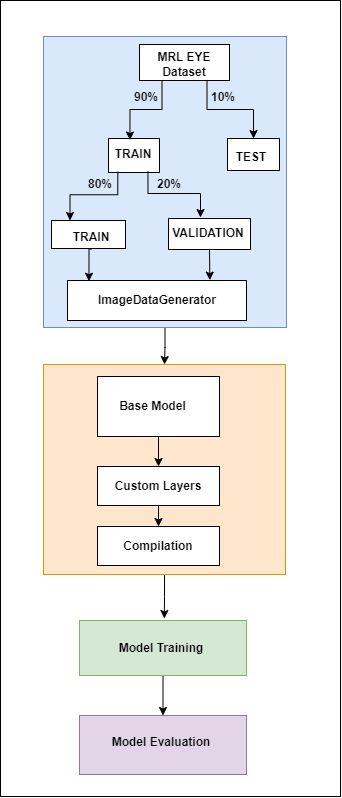

The diagram above was exported from draw.io. Its source (the exported page's mxGraphModel, read from the mxfile embedded in the PNG):
<mxGraphModel dx="3475" dy="2833" grid="0" gridSize="10" guides="1" tooltips="1" connect="1" arrows="1" fold="1" page="1" pageScale="1" pageWidth="850" pageHeight="1400" math="0" shadow="0">
  <root>
    <mxCell id="0" />
    <mxCell id="1" parent="0" />
    <mxCell id="hQGeeRermnrXypAgys2Y-60" value="" style="rounded=0;whiteSpace=wrap;html=1;" vertex="1" parent="1">
      <mxGeometry x="-568" y="-1251" width="340" height="796" as="geometry" />
    </mxCell>
    <mxCell id="hQGeeRermnrXypAgys2Y-51" style="edgeStyle=orthogonalEdgeStyle;rounded=0;orthogonalLoop=1;jettySize=auto;html=1;entryX=0.5;entryY=0;entryDx=0;entryDy=0;" edge="1" parent="1" source="hQGeeRermnrXypAgys2Y-36" target="hQGeeRermnrXypAgys2Y-45">
      <mxGeometry relative="1" as="geometry" />
    </mxCell>
    <mxCell id="hQGeeRermnrXypAgys2Y-36" value="" style="rounded=0;whiteSpace=wrap;html=1;fillColor=#dae8fc;strokeColor=#6c8ebf;" vertex="1" parent="1">
      <mxGeometry x="-525" y="-1215" width="243" height="291" as="geometry" />
    </mxCell>
    <mxCell id="hQGeeRermnrXypAgys2Y-53" style="edgeStyle=orthogonalEdgeStyle;rounded=0;orthogonalLoop=1;jettySize=auto;html=1;exitX=0.5;exitY=1;exitDx=0;exitDy=0;" edge="1" parent="1" source="hQGeeRermnrXypAgys2Y-45">
      <mxGeometry relative="1" as="geometry">
        <mxPoint x="-404.1666666666665" y="-633.000025431315" as="targetPoint" />
      </mxGeometry>
    </mxCell>
    <mxCell id="hQGeeRermnrXypAgys2Y-45" value="" style="rounded=0;whiteSpace=wrap;html=1;fillColor=#ffe6cc;strokeColor=#d79b00;" vertex="1" parent="1">
      <mxGeometry x="-525" y="-887" width="242" height="210" as="geometry" />
    </mxCell>
    <mxCell id="hQGeeRermnrXypAgys2Y-9" style="edgeStyle=orthogonalEdgeStyle;rounded=0;orthogonalLoop=1;jettySize=auto;html=1;exitX=0.75;exitY=1;exitDx=0;exitDy=0;entryX=0.5;entryY=0;entryDx=0;entryDy=0;" edge="1" parent="1" source="hQGeeRermnrXypAgys2Y-1" target="hQGeeRermnrXypAgys2Y-5">
      <mxGeometry relative="1" as="geometry" />
    </mxCell>
    <mxCell id="hQGeeRermnrXypAgys2Y-1" value="" style="rounded=0;whiteSpace=wrap;html=1;" vertex="1" parent="1">
      <mxGeometry x="-429" y="-1207" width="90" height="36" as="geometry" />
    </mxCell>
    <mxCell id="hQGeeRermnrXypAgys2Y-2" value="&lt;b&gt;MRL EYE&lt;br&gt;Dataset&lt;br&gt;&lt;/b&gt;" style="text;html=1;strokeColor=none;fillColor=none;align=center;verticalAlign=middle;whiteSpace=wrap;rounded=0;" vertex="1" parent="1">
      <mxGeometry x="-414" y="-1202" width="60" height="30" as="geometry" />
    </mxCell>
    <mxCell id="hQGeeRermnrXypAgys2Y-5" value="" style="rounded=0;whiteSpace=wrap;html=1;" vertex="1" parent="1">
      <mxGeometry x="-341" y="-1113" width="52" height="32" as="geometry" />
    </mxCell>
    <mxCell id="hQGeeRermnrXypAgys2Y-3" value="" style="rounded=0;whiteSpace=wrap;html=1;" vertex="1" parent="1">
      <mxGeometry x="-460" y="-1113" width="51" height="34" as="geometry" />
    </mxCell>
    <mxCell id="hQGeeRermnrXypAgys2Y-26" style="edgeStyle=orthogonalEdgeStyle;rounded=0;orthogonalLoop=1;jettySize=auto;html=1;exitX=0.239;exitY=1.092;exitDx=0;exitDy=0;entryX=0.25;entryY=0;entryDx=0;entryDy=0;exitPerimeter=0;" edge="1" parent="1" source="hQGeeRermnrXypAgys2Y-6" target="hQGeeRermnrXypAgys2Y-24">
      <mxGeometry relative="1" as="geometry" />
    </mxCell>
    <mxCell id="hQGeeRermnrXypAgys2Y-6" value="&lt;b style=&quot;border-color: var(--border-color);&quot;&gt;TRAIN&lt;/b&gt;" style="text;html=1;strokeColor=none;fillColor=none;align=center;verticalAlign=middle;whiteSpace=wrap;rounded=0;" vertex="1" parent="1">
      <mxGeometry x="-465" y="-1112.5" width="60" height="30" as="geometry" />
    </mxCell>
    <mxCell id="hQGeeRermnrXypAgys2Y-7" value="&lt;b style=&quot;border-color: var(--border-color);&quot;&gt;TEST&lt;/b&gt;" style="text;html=1;strokeColor=none;fillColor=none;align=center;verticalAlign=middle;whiteSpace=wrap;rounded=0;" vertex="1" parent="1">
      <mxGeometry x="-347" y="-1109" width="60" height="30" as="geometry" />
    </mxCell>
    <mxCell id="hQGeeRermnrXypAgys2Y-8" style="edgeStyle=orthogonalEdgeStyle;rounded=0;orthogonalLoop=1;jettySize=auto;html=1;exitX=0.25;exitY=1;exitDx=0;exitDy=0;entryX=0.42;entryY=0.044;entryDx=0;entryDy=0;entryPerimeter=0;" edge="1" parent="1" source="hQGeeRermnrXypAgys2Y-1" target="hQGeeRermnrXypAgys2Y-3">
      <mxGeometry relative="1" as="geometry" />
    </mxCell>
    <mxCell id="hQGeeRermnrXypAgys2Y-13" value="&lt;b&gt;90%&lt;/b&gt;" style="text;html=1;strokeColor=none;fillColor=none;align=center;verticalAlign=middle;whiteSpace=wrap;rounded=0;" vertex="1" parent="1">
      <mxGeometry x="-452" y="-1169" width="60" height="30" as="geometry" />
    </mxCell>
    <mxCell id="hQGeeRermnrXypAgys2Y-14" value="&lt;b&gt;10%&lt;/b&gt;" style="text;html=1;strokeColor=none;fillColor=none;align=center;verticalAlign=middle;whiteSpace=wrap;rounded=0;" vertex="1" parent="1">
      <mxGeometry x="-375" y="-1169" width="60" height="30" as="geometry" />
    </mxCell>
    <mxCell id="hQGeeRermnrXypAgys2Y-35" style="edgeStyle=orthogonalEdgeStyle;rounded=0;orthogonalLoop=1;jettySize=auto;html=1;exitX=0.5;exitY=1;exitDx=0;exitDy=0;" edge="1" parent="1" source="hQGeeRermnrXypAgys2Y-21">
      <mxGeometry relative="1" as="geometry">
        <mxPoint x="-358.65517241379314" y="-971.3793061355065" as="targetPoint" />
      </mxGeometry>
    </mxCell>
    <mxCell id="hQGeeRermnrXypAgys2Y-21" value="" style="rounded=0;whiteSpace=wrap;html=1;" vertex="1" parent="1">
      <mxGeometry x="-400" y="-1033" width="82" height="31" as="geometry" />
    </mxCell>
    <mxCell id="hQGeeRermnrXypAgys2Y-23" value="&lt;b style=&quot;border-color: var(--border-color);&quot;&gt;VALIDATION&lt;/b&gt;" style="text;html=1;strokeColor=none;fillColor=none;align=center;verticalAlign=middle;whiteSpace=wrap;rounded=0;" vertex="1" parent="1">
      <mxGeometry x="-390" y="-1027.5" width="60" height="19" as="geometry" />
    </mxCell>
    <mxCell id="hQGeeRermnrXypAgys2Y-24" value="" style="rounded=0;whiteSpace=wrap;html=1;" vertex="1" parent="1">
      <mxGeometry x="-517" y="-1031" width="74" height="28" as="geometry" />
    </mxCell>
    <mxCell id="hQGeeRermnrXypAgys2Y-25" value="&lt;b style=&quot;border-color: var(--border-color);&quot;&gt;TRAIN&lt;/b&gt;" style="text;html=1;strokeColor=none;fillColor=none;align=center;verticalAlign=middle;whiteSpace=wrap;rounded=0;" vertex="1" parent="1">
      <mxGeometry x="-507" y="-1025.5" width="60" height="23" as="geometry" />
    </mxCell>
    <mxCell id="hQGeeRermnrXypAgys2Y-28" style="edgeStyle=orthogonalEdgeStyle;rounded=0;orthogonalLoop=1;jettySize=auto;html=1;exitX=0.141;exitY=0.086;exitDx=0;exitDy=0;entryX=0.402;entryY=-0.033;entryDx=0;entryDy=0;entryPerimeter=0;exitPerimeter=0;" edge="1" parent="1" source="hQGeeRermnrXypAgys2Y-30" target="hQGeeRermnrXypAgys2Y-21">
      <mxGeometry relative="1" as="geometry">
        <Array as="points">
          <mxPoint x="-421" y="-1058" />
          <mxPoint x="-368" y="-1058" />
          <mxPoint x="-368" y="-1034" />
        </Array>
      </mxGeometry>
    </mxCell>
    <mxCell id="hQGeeRermnrXypAgys2Y-29" value="&lt;b&gt;80%&lt;/b&gt;" style="text;html=1;strokeColor=none;fillColor=none;align=center;verticalAlign=middle;whiteSpace=wrap;rounded=0;" vertex="1" parent="1">
      <mxGeometry x="-498" y="-1082.5" width="60" height="30" as="geometry" />
    </mxCell>
    <mxCell id="hQGeeRermnrXypAgys2Y-30" value="&lt;b&gt;20%&lt;/b&gt;" style="text;html=1;strokeColor=none;fillColor=none;align=center;verticalAlign=middle;whiteSpace=wrap;rounded=0;" vertex="1" parent="1">
      <mxGeometry x="-429" y="-1082.5" width="60" height="30" as="geometry" />
    </mxCell>
    <mxCell id="hQGeeRermnrXypAgys2Y-31" value="" style="rounded=0;whiteSpace=wrap;html=1;" vertex="1" parent="1">
      <mxGeometry x="-501" y="-971" width="179" height="40" as="geometry" />
    </mxCell>
    <mxCell id="hQGeeRermnrXypAgys2Y-32" value="&lt;b&gt;ImageDataGenerator&lt;/b&gt;" style="text;html=1;strokeColor=none;fillColor=none;align=center;verticalAlign=middle;whiteSpace=wrap;rounded=0;" vertex="1" parent="1">
      <mxGeometry x="-441" y="-966" width="60" height="30" as="geometry" />
    </mxCell>
    <mxCell id="hQGeeRermnrXypAgys2Y-33" style="edgeStyle=orthogonalEdgeStyle;rounded=0;orthogonalLoop=1;jettySize=auto;html=1;exitX=0.5;exitY=1;exitDx=0;exitDy=0;entryX=0.12;entryY=0.018;entryDx=0;entryDy=0;entryPerimeter=0;" edge="1" parent="1" source="hQGeeRermnrXypAgys2Y-25" target="hQGeeRermnrXypAgys2Y-31">
      <mxGeometry relative="1" as="geometry" />
    </mxCell>
    <mxCell id="hQGeeRermnrXypAgys2Y-41" style="edgeStyle=orthogonalEdgeStyle;rounded=0;orthogonalLoop=1;jettySize=auto;html=1;exitX=0.5;exitY=1;exitDx=0;exitDy=0;" edge="1" parent="1" source="hQGeeRermnrXypAgys2Y-37" target="hQGeeRermnrXypAgys2Y-39">
      <mxGeometry relative="1" as="geometry" />
    </mxCell>
    <mxCell id="hQGeeRermnrXypAgys2Y-37" value="" style="rounded=0;whiteSpace=wrap;html=1;fontStyle=1" vertex="1" parent="1">
      <mxGeometry x="-471" y="-875" width="122" height="60" as="geometry" />
    </mxCell>
    <mxCell id="hQGeeRermnrXypAgys2Y-38" value="&lt;span&gt;Base Model&lt;/span&gt;" style="text;html=1;strokeColor=none;fillColor=none;align=center;verticalAlign=middle;whiteSpace=wrap;rounded=0;fontStyle=1" vertex="1" parent="1">
      <mxGeometry x="-458" y="-859.5" width="85" height="29" as="geometry" />
    </mxCell>
    <mxCell id="hQGeeRermnrXypAgys2Y-44" style="edgeStyle=orthogonalEdgeStyle;rounded=0;orthogonalLoop=1;jettySize=auto;html=1;exitX=0.5;exitY=1;exitDx=0;exitDy=0;entryX=0.5;entryY=0;entryDx=0;entryDy=0;" edge="1" parent="1" source="hQGeeRermnrXypAgys2Y-39" target="hQGeeRermnrXypAgys2Y-42">
      <mxGeometry relative="1" as="geometry" />
    </mxCell>
    <mxCell id="hQGeeRermnrXypAgys2Y-39" value="" style="rounded=0;whiteSpace=wrap;html=1;fontStyle=1" vertex="1" parent="1">
      <mxGeometry x="-471" y="-785" width="122" height="39" as="geometry" />
    </mxCell>
    <mxCell id="hQGeeRermnrXypAgys2Y-40" value="Custom Layers" style="text;html=1;strokeColor=none;fillColor=none;align=center;verticalAlign=middle;whiteSpace=wrap;rounded=0;fontStyle=1" vertex="1" parent="1">
      <mxGeometry x="-461" y="-769.5" width="102" height="8" as="geometry" />
    </mxCell>
    <mxCell id="hQGeeRermnrXypAgys2Y-42" value="" style="rounded=0;whiteSpace=wrap;html=1;fontStyle=1" vertex="1" parent="1">
      <mxGeometry x="-471" y="-725" width="122" height="39" as="geometry" />
    </mxCell>
    <mxCell id="hQGeeRermnrXypAgys2Y-43" value="Compilation" style="text;html=1;strokeColor=none;fillColor=none;align=center;verticalAlign=middle;whiteSpace=wrap;rounded=0;fontStyle=1" vertex="1" parent="1">
      <mxGeometry x="-461" y="-709.5" width="102" height="8" as="geometry" />
    </mxCell>
    <mxCell id="hQGeeRermnrXypAgys2Y-59" style="edgeStyle=orthogonalEdgeStyle;rounded=0;orthogonalLoop=1;jettySize=auto;html=1;entryX=0.5;entryY=0;entryDx=0;entryDy=0;" edge="1" parent="1">
      <mxGeometry relative="1" as="geometry">
        <mxPoint x="-405.4999999999998" y="-596" as="sourcePoint" />
        <mxPoint x="-405.4999999999998" y="-536" as="targetPoint" />
      </mxGeometry>
    </mxCell>
    <mxCell id="hQGeeRermnrXypAgys2Y-46" value="" style="rounded=0;whiteSpace=wrap;html=1;fillColor=#d5e8d4;strokeColor=#82b366;" vertex="1" parent="1">
      <mxGeometry x="-489" y="-631" width="167" height="55" as="geometry" />
    </mxCell>
    <mxCell id="hQGeeRermnrXypAgys2Y-47" value="&lt;b&gt;Model Training&lt;/b&gt;" style="text;html=1;strokeColor=none;fillColor=none;align=center;verticalAlign=middle;whiteSpace=wrap;rounded=0;" vertex="1" parent="1">
      <mxGeometry x="-467" y="-623" width="120" height="40" as="geometry" />
    </mxCell>
    <mxCell id="hQGeeRermnrXypAgys2Y-48" value="" style="rounded=0;whiteSpace=wrap;html=1;fillColor=#e1d5e7;strokeColor=#9673a6;" vertex="1" parent="1">
      <mxGeometry x="-489" y="-536" width="167" height="59" as="geometry" />
    </mxCell>
    <mxCell id="hQGeeRermnrXypAgys2Y-49" value="&lt;b&gt;Model Evaluation&lt;/b&gt;" style="text;html=1;strokeColor=none;fillColor=none;align=center;verticalAlign=middle;whiteSpace=wrap;rounded=0;" vertex="1" parent="1">
      <mxGeometry x="-467" y="-528" width="120" height="39" as="geometry" />
    </mxCell>
  </root>
</mxGraphModel>